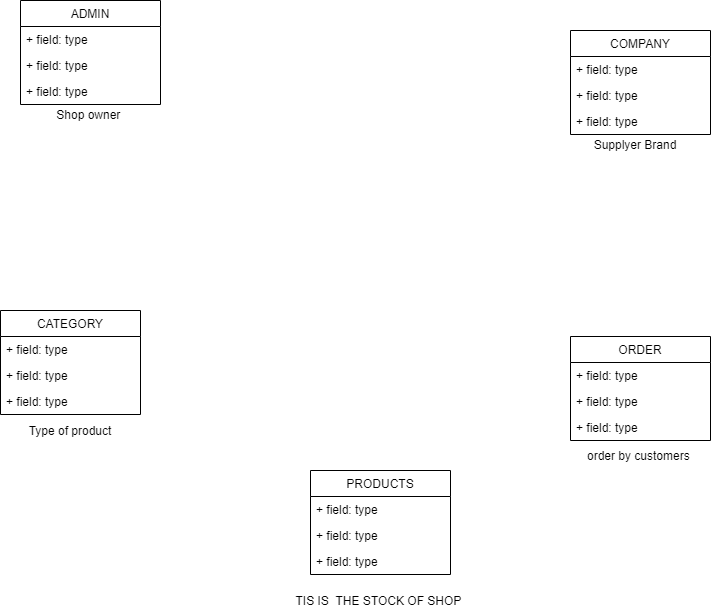

The diagram above was exported from draw.io. Its source (the exported page's mxGraphModel, read from the mxfile embedded in the PNG):
<mxGraphModel dx="1108" dy="510" grid="1" gridSize="10" guides="1" tooltips="1" connect="1" arrows="1" fold="1" page="1" pageScale="1" pageWidth="850" pageHeight="1100" math="0" shadow="0">
  <root>
    <mxCell id="0" />
    <mxCell id="1" parent="0" />
    <mxCell id="vp3iOme0jT4DudoHJYFB-9" value="COMPANY" style="swimlane;fontStyle=0;childLayout=stackLayout;horizontal=1;startSize=26;fillColor=none;horizontalStack=0;resizeParent=1;resizeParentMax=0;resizeLast=0;collapsible=1;marginBottom=0;" vertex="1" parent="1">
      <mxGeometry x="630" y="140" width="140" height="104" as="geometry" />
    </mxCell>
    <mxCell id="vp3iOme0jT4DudoHJYFB-10" value="+ field: type" style="text;strokeColor=none;fillColor=none;align=left;verticalAlign=top;spacingLeft=4;spacingRight=4;overflow=hidden;rotatable=0;points=[[0,0.5],[1,0.5]];portConstraint=eastwest;" vertex="1" parent="vp3iOme0jT4DudoHJYFB-9">
      <mxGeometry y="26" width="140" height="26" as="geometry" />
    </mxCell>
    <mxCell id="vp3iOme0jT4DudoHJYFB-11" value="+ field: type" style="text;strokeColor=none;fillColor=none;align=left;verticalAlign=top;spacingLeft=4;spacingRight=4;overflow=hidden;rotatable=0;points=[[0,0.5],[1,0.5]];portConstraint=eastwest;" vertex="1" parent="vp3iOme0jT4DudoHJYFB-9">
      <mxGeometry y="52" width="140" height="26" as="geometry" />
    </mxCell>
    <mxCell id="vp3iOme0jT4DudoHJYFB-12" value="+ field: type" style="text;strokeColor=none;fillColor=none;align=left;verticalAlign=top;spacingLeft=4;spacingRight=4;overflow=hidden;rotatable=0;points=[[0,0.5],[1,0.5]];portConstraint=eastwest;" vertex="1" parent="vp3iOme0jT4DudoHJYFB-9">
      <mxGeometry y="78" width="140" height="26" as="geometry" />
    </mxCell>
    <mxCell id="vp3iOme0jT4DudoHJYFB-1" value="ADMIN" style="swimlane;fontStyle=0;childLayout=stackLayout;horizontal=1;startSize=26;fillColor=none;horizontalStack=0;resizeParent=1;resizeParentMax=0;resizeLast=0;collapsible=1;marginBottom=0;" vertex="1" parent="1">
      <mxGeometry x="80" y="110" width="140" height="104" as="geometry" />
    </mxCell>
    <mxCell id="vp3iOme0jT4DudoHJYFB-2" value="+ field: type" style="text;strokeColor=none;fillColor=none;align=left;verticalAlign=top;spacingLeft=4;spacingRight=4;overflow=hidden;rotatable=0;points=[[0,0.5],[1,0.5]];portConstraint=eastwest;" vertex="1" parent="vp3iOme0jT4DudoHJYFB-1">
      <mxGeometry y="26" width="140" height="26" as="geometry" />
    </mxCell>
    <mxCell id="vp3iOme0jT4DudoHJYFB-3" value="+ field: type" style="text;strokeColor=none;fillColor=none;align=left;verticalAlign=top;spacingLeft=4;spacingRight=4;overflow=hidden;rotatable=0;points=[[0,0.5],[1,0.5]];portConstraint=eastwest;" vertex="1" parent="vp3iOme0jT4DudoHJYFB-1">
      <mxGeometry y="52" width="140" height="26" as="geometry" />
    </mxCell>
    <mxCell id="vp3iOme0jT4DudoHJYFB-4" value="+ field: type" style="text;strokeColor=none;fillColor=none;align=left;verticalAlign=top;spacingLeft=4;spacingRight=4;overflow=hidden;rotatable=0;points=[[0,0.5],[1,0.5]];portConstraint=eastwest;" vertex="1" parent="vp3iOme0jT4DudoHJYFB-1">
      <mxGeometry y="78" width="140" height="26" as="geometry" />
    </mxCell>
    <mxCell id="vp3iOme0jT4DudoHJYFB-13" value="ORDER" style="swimlane;fontStyle=0;childLayout=stackLayout;horizontal=1;startSize=26;fillColor=none;horizontalStack=0;resizeParent=1;resizeParentMax=0;resizeLast=0;collapsible=1;marginBottom=0;" vertex="1" parent="1">
      <mxGeometry x="630" y="446" width="140" height="104" as="geometry" />
    </mxCell>
    <mxCell id="vp3iOme0jT4DudoHJYFB-14" value="+ field: type" style="text;strokeColor=none;fillColor=none;align=left;verticalAlign=top;spacingLeft=4;spacingRight=4;overflow=hidden;rotatable=0;points=[[0,0.5],[1,0.5]];portConstraint=eastwest;" vertex="1" parent="vp3iOme0jT4DudoHJYFB-13">
      <mxGeometry y="26" width="140" height="26" as="geometry" />
    </mxCell>
    <mxCell id="vp3iOme0jT4DudoHJYFB-15" value="+ field: type" style="text;strokeColor=none;fillColor=none;align=left;verticalAlign=top;spacingLeft=4;spacingRight=4;overflow=hidden;rotatable=0;points=[[0,0.5],[1,0.5]];portConstraint=eastwest;" vertex="1" parent="vp3iOme0jT4DudoHJYFB-13">
      <mxGeometry y="52" width="140" height="26" as="geometry" />
    </mxCell>
    <mxCell id="vp3iOme0jT4DudoHJYFB-16" value="+ field: type" style="text;strokeColor=none;fillColor=none;align=left;verticalAlign=top;spacingLeft=4;spacingRight=4;overflow=hidden;rotatable=0;points=[[0,0.5],[1,0.5]];portConstraint=eastwest;" vertex="1" parent="vp3iOme0jT4DudoHJYFB-13">
      <mxGeometry y="78" width="140" height="26" as="geometry" />
    </mxCell>
    <mxCell id="vp3iOme0jT4DudoHJYFB-17" value="PRODUCTS" style="swimlane;fontStyle=0;childLayout=stackLayout;horizontal=1;startSize=26;fillColor=none;horizontalStack=0;resizeParent=1;resizeParentMax=0;resizeLast=0;collapsible=1;marginBottom=0;" vertex="1" parent="1">
      <mxGeometry x="370" y="580" width="140" height="104" as="geometry" />
    </mxCell>
    <mxCell id="vp3iOme0jT4DudoHJYFB-18" value="+ field: type" style="text;strokeColor=none;fillColor=none;align=left;verticalAlign=top;spacingLeft=4;spacingRight=4;overflow=hidden;rotatable=0;points=[[0,0.5],[1,0.5]];portConstraint=eastwest;" vertex="1" parent="vp3iOme0jT4DudoHJYFB-17">
      <mxGeometry y="26" width="140" height="26" as="geometry" />
    </mxCell>
    <mxCell id="vp3iOme0jT4DudoHJYFB-19" value="+ field: type" style="text;strokeColor=none;fillColor=none;align=left;verticalAlign=top;spacingLeft=4;spacingRight=4;overflow=hidden;rotatable=0;points=[[0,0.5],[1,0.5]];portConstraint=eastwest;" vertex="1" parent="vp3iOme0jT4DudoHJYFB-17">
      <mxGeometry y="52" width="140" height="26" as="geometry" />
    </mxCell>
    <mxCell id="vp3iOme0jT4DudoHJYFB-20" value="+ field: type" style="text;strokeColor=none;fillColor=none;align=left;verticalAlign=top;spacingLeft=4;spacingRight=4;overflow=hidden;rotatable=0;points=[[0,0.5],[1,0.5]];portConstraint=eastwest;" vertex="1" parent="vp3iOme0jT4DudoHJYFB-17">
      <mxGeometry y="78" width="140" height="26" as="geometry" />
    </mxCell>
    <mxCell id="vp3iOme0jT4DudoHJYFB-5" value="CATEGORY" style="swimlane;fontStyle=0;childLayout=stackLayout;horizontal=1;startSize=26;fillColor=none;horizontalStack=0;resizeParent=1;resizeParentMax=0;resizeLast=0;collapsible=1;marginBottom=0;" vertex="1" parent="1">
      <mxGeometry x="60" y="420" width="140" height="104" as="geometry" />
    </mxCell>
    <mxCell id="vp3iOme0jT4DudoHJYFB-6" value="+ field: type" style="text;strokeColor=none;fillColor=none;align=left;verticalAlign=top;spacingLeft=4;spacingRight=4;overflow=hidden;rotatable=0;points=[[0,0.5],[1,0.5]];portConstraint=eastwest;" vertex="1" parent="vp3iOme0jT4DudoHJYFB-5">
      <mxGeometry y="26" width="140" height="26" as="geometry" />
    </mxCell>
    <mxCell id="vp3iOme0jT4DudoHJYFB-7" value="+ field: type" style="text;strokeColor=none;fillColor=none;align=left;verticalAlign=top;spacingLeft=4;spacingRight=4;overflow=hidden;rotatable=0;points=[[0,0.5],[1,0.5]];portConstraint=eastwest;" vertex="1" parent="vp3iOme0jT4DudoHJYFB-5">
      <mxGeometry y="52" width="140" height="26" as="geometry" />
    </mxCell>
    <mxCell id="vp3iOme0jT4DudoHJYFB-8" value="+ field: type" style="text;strokeColor=none;fillColor=none;align=left;verticalAlign=top;spacingLeft=4;spacingRight=4;overflow=hidden;rotatable=0;points=[[0,0.5],[1,0.5]];portConstraint=eastwest;" vertex="1" parent="vp3iOme0jT4DudoHJYFB-5">
      <mxGeometry y="78" width="140" height="26" as="geometry" />
    </mxCell>
    <mxCell id="vp3iOme0jT4DudoHJYFB-21" value="TIS IS&amp;nbsp; THE STOCK OF SHOP&amp;nbsp;" style="text;html=1;strokeColor=none;fillColor=none;align=center;verticalAlign=middle;whiteSpace=wrap;rounded=0;" vertex="1" parent="1">
      <mxGeometry x="335" y="700" width="210" height="20" as="geometry" />
    </mxCell>
    <mxCell id="vp3iOme0jT4DudoHJYFB-22" value="order by customers&amp;nbsp;" style="text;html=1;strokeColor=none;fillColor=none;align=center;verticalAlign=middle;whiteSpace=wrap;rounded=0;" vertex="1" parent="1">
      <mxGeometry x="615" y="540" width="170" height="50" as="geometry" />
    </mxCell>
    <mxCell id="vp3iOme0jT4DudoHJYFB-23" value="Supplyer Brand&amp;nbsp; &amp;nbsp;" style="text;html=1;strokeColor=none;fillColor=none;align=center;verticalAlign=middle;whiteSpace=wrap;rounded=0;" vertex="1" parent="1">
      <mxGeometry x="645" y="244" width="110" height="20" as="geometry" />
    </mxCell>
    <mxCell id="vp3iOme0jT4DudoHJYFB-25" value="Type of product" style="text;html=1;strokeColor=none;fillColor=none;align=center;verticalAlign=middle;whiteSpace=wrap;rounded=0;" vertex="1" parent="1">
      <mxGeometry x="80" y="530" width="100" height="20" as="geometry" />
    </mxCell>
    <mxCell id="vp3iOme0jT4DudoHJYFB-26" value="Shop owner&amp;nbsp;" style="text;html=1;strokeColor=none;fillColor=none;align=center;verticalAlign=middle;whiteSpace=wrap;rounded=0;" vertex="1" parent="1">
      <mxGeometry x="100" y="214" width="100" height="20" as="geometry" />
    </mxCell>
  </root>
</mxGraphModel>